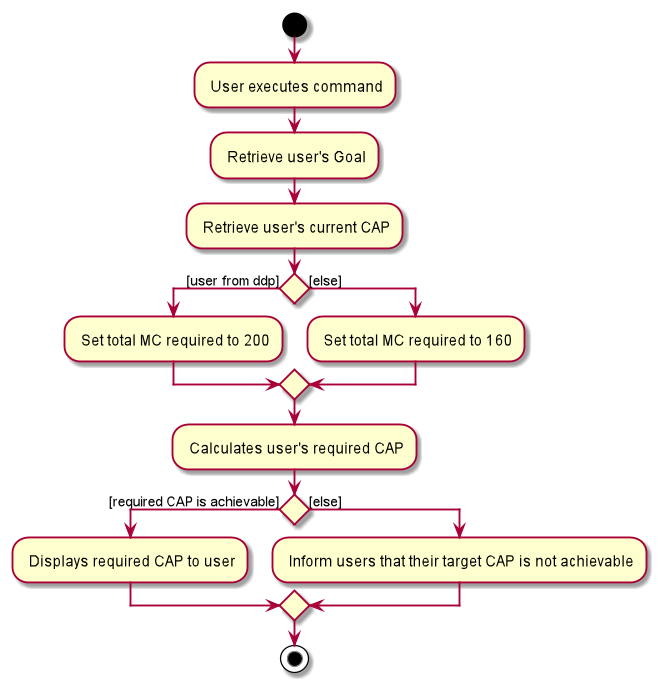

The diagram above was rendered by PlantUML. Its source (embedded in the PNG):
@startuml
start
: User executes command;
: Retrieve user's Goal;
: Retrieve user's current CAP;
if () then ([user from ddp])
    : Set total MC required to 200;
else ([else])
    : Set total MC required to 160;
endif
    : Calculates user's required CAP;
    if () then ([required CAP is achievable])
        : Displays required CAP to user;
    else ([else])
        : Inform users that their target CAP is not achievable;
    endif


stop
@enduml